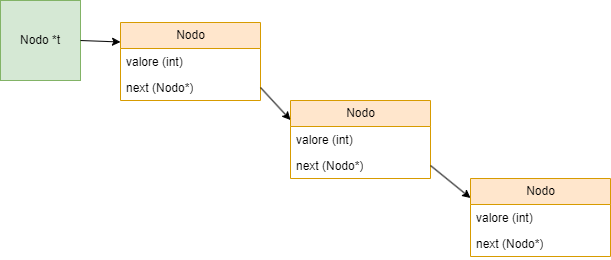

The diagram above was exported from draw.io. Its source (the exported page's mxGraphModel, read from the mxfile embedded in the PNG):
<mxGraphModel dx="640" dy="438" grid="1" gridSize="10" guides="1" tooltips="1" connect="1" arrows="1" fold="1" page="1" pageScale="1" pageWidth="1169" pageHeight="827" math="0" shadow="0">
  <root>
    <mxCell id="0" />
    <mxCell id="1" parent="0" />
    <mxCell id="2" value="Nodo" style="swimlane;fontStyle=0;childLayout=stackLayout;horizontal=1;startSize=26;fillColor=#ffe6cc;horizontalStack=0;resizeParent=1;resizeParentMax=0;resizeLast=0;collapsible=1;marginBottom=0;html=1;strokeColor=#d79b00;" vertex="1" parent="1">
      <mxGeometry x="160" y="100" width="140" height="78" as="geometry" />
    </mxCell>
    <mxCell id="3" value="valore (int)" style="text;strokeColor=none;fillColor=none;align=left;verticalAlign=top;spacingLeft=4;spacingRight=4;overflow=hidden;rotatable=0;points=[[0,0.5],[1,0.5]];portConstraint=eastwest;whiteSpace=wrap;html=1;" vertex="1" parent="2">
      <mxGeometry y="26" width="140" height="26" as="geometry" />
    </mxCell>
    <mxCell id="4" value="next (Nodo*)" style="text;strokeColor=none;fillColor=none;align=left;verticalAlign=top;spacingLeft=4;spacingRight=4;overflow=hidden;rotatable=0;points=[[0,0.5],[1,0.5]];portConstraint=eastwest;whiteSpace=wrap;html=1;" vertex="1" parent="2">
      <mxGeometry y="52" width="140" height="26" as="geometry" />
    </mxCell>
    <mxCell id="6" value="Nodo *t" style="rounded=0;whiteSpace=wrap;html=1;fillColor=#d5e8d4;strokeColor=#82b366;" vertex="1" parent="1">
      <mxGeometry x="40" y="78" width="80" height="80" as="geometry" />
    </mxCell>
    <mxCell id="7" value="Nodo" style="swimlane;fontStyle=0;childLayout=stackLayout;horizontal=1;startSize=26;fillColor=#ffe6cc;horizontalStack=0;resizeParent=1;resizeParentMax=0;resizeLast=0;collapsible=1;marginBottom=0;html=1;strokeColor=#d79b00;" vertex="1" parent="1">
      <mxGeometry x="330" y="178" width="140" height="78" as="geometry" />
    </mxCell>
    <mxCell id="8" value="valore (int)" style="text;strokeColor=none;fillColor=none;align=left;verticalAlign=top;spacingLeft=4;spacingRight=4;overflow=hidden;rotatable=0;points=[[0,0.5],[1,0.5]];portConstraint=eastwest;whiteSpace=wrap;html=1;" vertex="1" parent="7">
      <mxGeometry y="26" width="140" height="26" as="geometry" />
    </mxCell>
    <mxCell id="9" value="next (Nodo*)" style="text;strokeColor=none;fillColor=none;align=left;verticalAlign=top;spacingLeft=4;spacingRight=4;overflow=hidden;rotatable=0;points=[[0,0.5],[1,0.5]];portConstraint=eastwest;whiteSpace=wrap;html=1;" vertex="1" parent="7">
      <mxGeometry y="52" width="140" height="26" as="geometry" />
    </mxCell>
    <mxCell id="10" value="Nodo" style="swimlane;fontStyle=0;childLayout=stackLayout;horizontal=1;startSize=26;fillColor=#ffe6cc;horizontalStack=0;resizeParent=1;resizeParentMax=0;resizeLast=0;collapsible=1;marginBottom=0;html=1;strokeColor=#d79b00;" vertex="1" parent="1">
      <mxGeometry x="510" y="256" width="140" height="78" as="geometry" />
    </mxCell>
    <mxCell id="11" value="valore (int)" style="text;strokeColor=none;fillColor=none;align=left;verticalAlign=top;spacingLeft=4;spacingRight=4;overflow=hidden;rotatable=0;points=[[0,0.5],[1,0.5]];portConstraint=eastwest;whiteSpace=wrap;html=1;" vertex="1" parent="10">
      <mxGeometry y="26" width="140" height="26" as="geometry" />
    </mxCell>
    <mxCell id="12" value="next (Nodo*)" style="text;strokeColor=none;fillColor=none;align=left;verticalAlign=top;spacingLeft=4;spacingRight=4;overflow=hidden;rotatable=0;points=[[0,0.5],[1,0.5]];portConstraint=eastwest;whiteSpace=wrap;html=1;" vertex="1" parent="10">
      <mxGeometry y="52" width="140" height="26" as="geometry" />
    </mxCell>
    <mxCell id="13" value="" style="endArrow=classic;html=1;exitX=1;exitY=0.5;exitDx=0;exitDy=0;entryX=0;entryY=0.25;entryDx=0;entryDy=0;" edge="1" parent="1" source="6" target="2">
      <mxGeometry width="50" height="50" relative="1" as="geometry">
        <mxPoint x="500" y="310" as="sourcePoint" />
        <mxPoint x="550" y="260" as="targetPoint" />
      </mxGeometry>
    </mxCell>
    <mxCell id="14" value="" style="endArrow=classic;html=1;exitX=1;exitY=0.5;exitDx=0;exitDy=0;entryX=0;entryY=0.25;entryDx=0;entryDy=0;" edge="1" parent="1" source="4" target="7">
      <mxGeometry width="50" height="50" relative="1" as="geometry">
        <mxPoint x="50" y="148" as="sourcePoint" />
        <mxPoint x="170" y="130" as="targetPoint" />
      </mxGeometry>
    </mxCell>
    <mxCell id="15" value="" style="endArrow=classic;html=1;exitX=1;exitY=0.5;exitDx=0;exitDy=0;entryX=0;entryY=0.25;entryDx=0;entryDy=0;" edge="1" parent="1" source="9" target="10">
      <mxGeometry width="50" height="50" relative="1" as="geometry">
        <mxPoint x="-10" y="196" as="sourcePoint" />
        <mxPoint x="110" y="178" as="targetPoint" />
      </mxGeometry>
    </mxCell>
  </root>
</mxGraphModel>